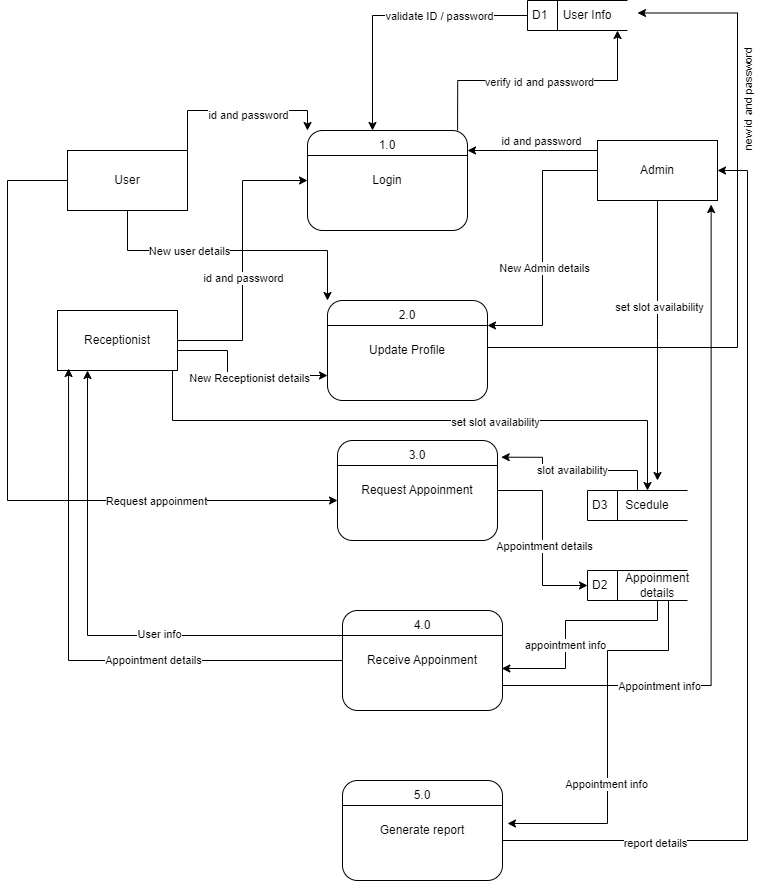

The diagram above was exported from draw.io. Its source (the exported page's mxGraphModel, read from the mxfile embedded in the PNG):
<mxGraphModel dx="2020" dy="924" grid="1" gridSize="10" guides="1" tooltips="1" connect="1" arrows="1" fold="1" page="1" pageScale="1" pageWidth="850" pageHeight="1100" math="0" shadow="0">
  <root>
    <mxCell id="0" />
    <mxCell id="1" parent="0" />
    <mxCell id="svx1NGEanKIe-goWrSwL-26" style="edgeStyle=orthogonalEdgeStyle;rounded=0;orthogonalLoop=1;jettySize=auto;html=1;exitX=0.938;exitY=0;exitDx=0;exitDy=0;entryX=0.5;entryY=1;entryDx=0;entryDy=0;exitPerimeter=0;" edge="1" parent="1" source="svx1NGEanKIe-goWrSwL-1">
      <mxGeometry relative="1" as="geometry">
        <mxPoint x="580" y="200" as="sourcePoint" />
        <mxPoint x="700" y="100" as="targetPoint" />
        <Array as="points">
          <mxPoint x="540" y="150" />
          <mxPoint x="700" y="150" />
        </Array>
      </mxGeometry>
    </mxCell>
    <mxCell id="svx1NGEanKIe-goWrSwL-27" value="verify id and password" style="edgeLabel;html=1;align=center;verticalAlign=middle;resizable=0;points=[];" vertex="1" connectable="0" parent="svx1NGEanKIe-goWrSwL-26">
      <mxGeometry x="-0.1762" y="-1" relative="1" as="geometry">
        <mxPoint x="23" as="offset" />
      </mxGeometry>
    </mxCell>
    <mxCell id="svx1NGEanKIe-goWrSwL-1" value="Login" style="rounded=1;whiteSpace=wrap;html=1;" vertex="1" parent="1">
      <mxGeometry x="390" y="200" width="160" height="100" as="geometry" />
    </mxCell>
    <mxCell id="svx1NGEanKIe-goWrSwL-2" value="" style="endArrow=none;html=1;rounded=0;exitX=0;exitY=0.25;exitDx=0;exitDy=0;entryX=1;entryY=0.25;entryDx=0;entryDy=0;" edge="1" parent="1" source="svx1NGEanKIe-goWrSwL-1" target="svx1NGEanKIe-goWrSwL-1">
      <mxGeometry width="50" height="50" relative="1" as="geometry">
        <mxPoint x="400" y="270" as="sourcePoint" />
        <mxPoint x="450" y="220" as="targetPoint" />
      </mxGeometry>
    </mxCell>
    <mxCell id="svx1NGEanKIe-goWrSwL-3" value="1.0" style="text;html=1;strokeColor=none;fillColor=none;align=center;verticalAlign=middle;whiteSpace=wrap;rounded=0;" vertex="1" parent="1">
      <mxGeometry x="440" y="200" width="60" height="30" as="geometry" />
    </mxCell>
    <mxCell id="svx1NGEanKIe-goWrSwL-20" style="edgeStyle=orthogonalEdgeStyle;rounded=0;orthogonalLoop=1;jettySize=auto;html=1;exitX=1;exitY=0.25;exitDx=0;exitDy=0;entryX=0;entryY=0;entryDx=0;entryDy=0;" edge="1" parent="1" source="svx1NGEanKIe-goWrSwL-14" target="svx1NGEanKIe-goWrSwL-1">
      <mxGeometry relative="1" as="geometry">
        <Array as="points">
          <mxPoint x="270" y="180" />
          <mxPoint x="390" y="180" />
        </Array>
      </mxGeometry>
    </mxCell>
    <mxCell id="svx1NGEanKIe-goWrSwL-23" value="id and password" style="edgeLabel;html=1;align=center;verticalAlign=middle;resizable=0;points=[];" vertex="1" connectable="0" parent="svx1NGEanKIe-goWrSwL-20">
      <mxGeometry x="0.0247" y="-4" relative="1" as="geometry">
        <mxPoint x="15" as="offset" />
      </mxGeometry>
    </mxCell>
    <mxCell id="svx1NGEanKIe-goWrSwL-43" style="edgeStyle=orthogonalEdgeStyle;rounded=0;orthogonalLoop=1;jettySize=auto;html=1;entryX=0;entryY=0;entryDx=0;entryDy=0;" edge="1" parent="1" source="svx1NGEanKIe-goWrSwL-14" target="svx1NGEanKIe-goWrSwL-11">
      <mxGeometry relative="1" as="geometry">
        <Array as="points">
          <mxPoint x="210" y="320" />
          <mxPoint x="410" y="320" />
        </Array>
      </mxGeometry>
    </mxCell>
    <mxCell id="svx1NGEanKIe-goWrSwL-44" value="New user details" style="edgeLabel;html=1;align=center;verticalAlign=middle;resizable=0;points=[];" vertex="1" connectable="0" parent="svx1NGEanKIe-goWrSwL-43">
      <mxGeometry x="0.3057" y="-2" relative="1" as="geometry">
        <mxPoint x="-89" y="-2" as="offset" />
      </mxGeometry>
    </mxCell>
    <mxCell id="svx1NGEanKIe-goWrSwL-49" style="edgeStyle=orthogonalEdgeStyle;rounded=0;orthogonalLoop=1;jettySize=auto;html=1;entryX=0;entryY=0.6;entryDx=0;entryDy=0;entryPerimeter=0;" edge="1" parent="1" source="svx1NGEanKIe-goWrSwL-14" target="svx1NGEanKIe-goWrSwL-5">
      <mxGeometry relative="1" as="geometry">
        <Array as="points">
          <mxPoint x="90" y="250" />
          <mxPoint x="90" y="570" />
        </Array>
      </mxGeometry>
    </mxCell>
    <mxCell id="svx1NGEanKIe-goWrSwL-50" value="Request appoinment" style="edgeLabel;html=1;align=center;verticalAlign=middle;resizable=0;points=[];" vertex="1" connectable="0" parent="svx1NGEanKIe-goWrSwL-49">
      <mxGeometry x="0.4883" relative="1" as="geometry">
        <mxPoint as="offset" />
      </mxGeometry>
    </mxCell>
    <mxCell id="svx1NGEanKIe-goWrSwL-14" value="User" style="rounded=0;whiteSpace=wrap;html=1;" vertex="1" parent="1">
      <mxGeometry x="150" y="220" width="120" height="60" as="geometry" />
    </mxCell>
    <mxCell id="svx1NGEanKIe-goWrSwL-21" style="edgeStyle=orthogonalEdgeStyle;rounded=0;orthogonalLoop=1;jettySize=auto;html=1;" edge="1" parent="1" source="svx1NGEanKIe-goWrSwL-15">
      <mxGeometry relative="1" as="geometry">
        <mxPoint x="550" y="220" as="targetPoint" />
        <Array as="points">
          <mxPoint x="630" y="220" />
          <mxPoint x="630" y="220" />
        </Array>
      </mxGeometry>
    </mxCell>
    <mxCell id="svx1NGEanKIe-goWrSwL-22" value="id and password" style="edgeLabel;html=1;align=center;verticalAlign=middle;resizable=0;points=[];" vertex="1" connectable="0" parent="svx1NGEanKIe-goWrSwL-21">
      <mxGeometry x="-0.258" y="1" relative="1" as="geometry">
        <mxPoint x="-9" y="-11" as="offset" />
      </mxGeometry>
    </mxCell>
    <mxCell id="svx1NGEanKIe-goWrSwL-41" style="edgeStyle=orthogonalEdgeStyle;rounded=0;orthogonalLoop=1;jettySize=auto;html=1;entryX=1;entryY=0.25;entryDx=0;entryDy=0;" edge="1" parent="1" source="svx1NGEanKIe-goWrSwL-15" target="svx1NGEanKIe-goWrSwL-11">
      <mxGeometry relative="1" as="geometry" />
    </mxCell>
    <mxCell id="svx1NGEanKIe-goWrSwL-42" value="New Admin details" style="edgeLabel;html=1;align=center;verticalAlign=middle;resizable=0;points=[];" vertex="1" connectable="0" parent="svx1NGEanKIe-goWrSwL-41">
      <mxGeometry x="0.1447" y="1" relative="1" as="geometry">
        <mxPoint as="offset" />
      </mxGeometry>
    </mxCell>
    <mxCell id="svx1NGEanKIe-goWrSwL-61" style="edgeStyle=orthogonalEdgeStyle;rounded=0;orthogonalLoop=1;jettySize=auto;html=1;" edge="1" parent="1" source="svx1NGEanKIe-goWrSwL-15">
      <mxGeometry relative="1" as="geometry">
        <mxPoint x="740" y="550" as="targetPoint" />
      </mxGeometry>
    </mxCell>
    <mxCell id="svx1NGEanKIe-goWrSwL-62" value="set slot availability" style="edgeLabel;html=1;align=center;verticalAlign=middle;resizable=0;points=[];" vertex="1" connectable="0" parent="svx1NGEanKIe-goWrSwL-61">
      <mxGeometry x="-0.2466" y="1" relative="1" as="geometry">
        <mxPoint as="offset" />
      </mxGeometry>
    </mxCell>
    <mxCell id="svx1NGEanKIe-goWrSwL-15" value="Admin" style="rounded=0;whiteSpace=wrap;html=1;" vertex="1" parent="1">
      <mxGeometry x="680" y="210" width="120" height="60" as="geometry" />
    </mxCell>
    <mxCell id="svx1NGEanKIe-goWrSwL-28" style="edgeStyle=orthogonalEdgeStyle;rounded=0;orthogonalLoop=1;jettySize=auto;html=1;entryX=0.25;entryY=0;entryDx=0;entryDy=0;" edge="1" parent="1" source="svx1NGEanKIe-goWrSwL-24" target="svx1NGEanKIe-goWrSwL-3">
      <mxGeometry relative="1" as="geometry" />
    </mxCell>
    <mxCell id="svx1NGEanKIe-goWrSwL-29" value="validate ID / password" style="edgeLabel;html=1;align=center;verticalAlign=middle;resizable=0;points=[];" vertex="1" connectable="0" parent="svx1NGEanKIe-goWrSwL-28">
      <mxGeometry x="-0.1792" y="-4" relative="1" as="geometry">
        <mxPoint x="21" y="4" as="offset" />
      </mxGeometry>
    </mxCell>
    <mxCell id="svx1NGEanKIe-goWrSwL-24" value="D1" style="html=1;dashed=0;whiteSpace=wrap;shape=mxgraph.dfd.dataStoreID;align=left;spacingLeft=3;points=[[0,0],[0.5,0],[1,0],[0,0.5],[1,0.5],[0,1],[0.5,1],[1,1]];" vertex="1" parent="1">
      <mxGeometry x="610" y="70" width="100" height="30" as="geometry" />
    </mxCell>
    <mxCell id="svx1NGEanKIe-goWrSwL-25" value="User Info" style="text;html=1;strokeColor=none;fillColor=none;align=center;verticalAlign=middle;whiteSpace=wrap;rounded=0;" vertex="1" parent="1">
      <mxGeometry x="640" y="70" width="60" height="30" as="geometry" />
    </mxCell>
    <mxCell id="svx1NGEanKIe-goWrSwL-33" style="edgeStyle=orthogonalEdgeStyle;rounded=0;orthogonalLoop=1;jettySize=auto;html=1;exitX=1;exitY=0.5;exitDx=0;exitDy=0;entryX=0;entryY=0.5;entryDx=0;entryDy=0;" edge="1" parent="1" source="svx1NGEanKIe-goWrSwL-32" target="svx1NGEanKIe-goWrSwL-1">
      <mxGeometry relative="1" as="geometry" />
    </mxCell>
    <mxCell id="svx1NGEanKIe-goWrSwL-34" value="id and password" style="edgeLabel;html=1;align=center;verticalAlign=middle;resizable=0;points=[];" vertex="1" connectable="0" parent="svx1NGEanKIe-goWrSwL-33">
      <mxGeometry x="-0.1218" relative="1" as="geometry">
        <mxPoint as="offset" />
      </mxGeometry>
    </mxCell>
    <mxCell id="svx1NGEanKIe-goWrSwL-38" style="edgeStyle=orthogonalEdgeStyle;rounded=0;orthogonalLoop=1;jettySize=auto;html=1;entryX=0;entryY=0.75;entryDx=0;entryDy=0;" edge="1" parent="1" source="svx1NGEanKIe-goWrSwL-32" target="svx1NGEanKIe-goWrSwL-11">
      <mxGeometry relative="1" as="geometry">
        <Array as="points">
          <mxPoint x="310" y="420" />
          <mxPoint x="310" y="445" />
        </Array>
      </mxGeometry>
    </mxCell>
    <mxCell id="svx1NGEanKIe-goWrSwL-40" value="New Receptionist details" style="edgeLabel;html=1;align=center;verticalAlign=middle;resizable=0;points=[];" vertex="1" connectable="0" parent="svx1NGEanKIe-goWrSwL-38">
      <mxGeometry x="0.1071" y="-2" relative="1" as="geometry">
        <mxPoint as="offset" />
      </mxGeometry>
    </mxCell>
    <mxCell id="svx1NGEanKIe-goWrSwL-63" style="edgeStyle=orthogonalEdgeStyle;rounded=0;orthogonalLoop=1;jettySize=auto;html=1;entryX=0.5;entryY=0;entryDx=0;entryDy=0;" edge="1" parent="1" target="svx1NGEanKIe-goWrSwL-56">
      <mxGeometry relative="1" as="geometry">
        <mxPoint x="255" y="430" as="sourcePoint" />
        <mxPoint x="725" y="580" as="targetPoint" />
        <Array as="points">
          <mxPoint x="255" y="490" />
          <mxPoint x="730" y="490" />
        </Array>
      </mxGeometry>
    </mxCell>
    <mxCell id="svx1NGEanKIe-goWrSwL-65" value="set slot availability" style="edgeLabel;html=1;align=center;verticalAlign=middle;resizable=0;points=[];" vertex="1" connectable="0" parent="svx1NGEanKIe-goWrSwL-63">
      <mxGeometry x="0.2606" y="-1" relative="1" as="geometry">
        <mxPoint as="offset" />
      </mxGeometry>
    </mxCell>
    <mxCell id="svx1NGEanKIe-goWrSwL-32" value="Receptionist" style="rounded=0;whiteSpace=wrap;html=1;" vertex="1" parent="1">
      <mxGeometry x="140" y="380" width="120" height="60" as="geometry" />
    </mxCell>
    <mxCell id="svx1NGEanKIe-goWrSwL-35" value="" style="group" vertex="1" connectable="0" parent="1">
      <mxGeometry x="420" y="510" width="160" height="100" as="geometry" />
    </mxCell>
    <mxCell id="svx1NGEanKIe-goWrSwL-5" value="Request Appoinment" style="rounded=1;whiteSpace=wrap;html=1;" vertex="1" parent="svx1NGEanKIe-goWrSwL-35">
      <mxGeometry width="160" height="100" as="geometry" />
    </mxCell>
    <mxCell id="svx1NGEanKIe-goWrSwL-6" value="" style="endArrow=none;html=1;rounded=0;exitX=0;exitY=0.25;exitDx=0;exitDy=0;entryX=1;entryY=0.25;entryDx=0;entryDy=0;" edge="1" source="svx1NGEanKIe-goWrSwL-5" target="svx1NGEanKIe-goWrSwL-5" parent="svx1NGEanKIe-goWrSwL-35">
      <mxGeometry width="50" height="50" relative="1" as="geometry">
        <mxPoint x="10" y="70" as="sourcePoint" />
        <mxPoint x="60" y="20" as="targetPoint" />
      </mxGeometry>
    </mxCell>
    <mxCell id="svx1NGEanKIe-goWrSwL-7" value="3.0" style="text;html=1;strokeColor=none;fillColor=none;align=center;verticalAlign=middle;whiteSpace=wrap;rounded=0;" vertex="1" parent="svx1NGEanKIe-goWrSwL-35">
      <mxGeometry x="50" width="60" height="30" as="geometry" />
    </mxCell>
    <mxCell id="svx1NGEanKIe-goWrSwL-36" value="" style="group" vertex="1" connectable="0" parent="1">
      <mxGeometry x="425" y="680" width="160" height="100" as="geometry" />
    </mxCell>
    <mxCell id="svx1NGEanKIe-goWrSwL-8" value="Receive Appoinment" style="rounded=1;whiteSpace=wrap;html=1;" vertex="1" parent="svx1NGEanKIe-goWrSwL-36">
      <mxGeometry width="160" height="100" as="geometry" />
    </mxCell>
    <mxCell id="svx1NGEanKIe-goWrSwL-9" value="" style="endArrow=none;html=1;rounded=0;exitX=0;exitY=0.25;exitDx=0;exitDy=0;entryX=1;entryY=0.25;entryDx=0;entryDy=0;" edge="1" source="svx1NGEanKIe-goWrSwL-8" target="svx1NGEanKIe-goWrSwL-8" parent="svx1NGEanKIe-goWrSwL-36">
      <mxGeometry width="50" height="50" relative="1" as="geometry">
        <mxPoint x="10" y="70" as="sourcePoint" />
        <mxPoint x="60" y="20" as="targetPoint" />
      </mxGeometry>
    </mxCell>
    <mxCell id="svx1NGEanKIe-goWrSwL-10" value="4.0" style="text;html=1;strokeColor=none;fillColor=none;align=center;verticalAlign=middle;whiteSpace=wrap;rounded=0;" vertex="1" parent="svx1NGEanKIe-goWrSwL-36">
      <mxGeometry x="50" width="60" height="30" as="geometry" />
    </mxCell>
    <mxCell id="svx1NGEanKIe-goWrSwL-37" value="" style="group" vertex="1" connectable="0" parent="1">
      <mxGeometry x="410" y="370" width="160" height="100" as="geometry" />
    </mxCell>
    <mxCell id="svx1NGEanKIe-goWrSwL-11" value="Update Profile" style="rounded=1;whiteSpace=wrap;html=1;" vertex="1" parent="svx1NGEanKIe-goWrSwL-37">
      <mxGeometry width="160" height="100" as="geometry" />
    </mxCell>
    <mxCell id="svx1NGEanKIe-goWrSwL-12" value="" style="endArrow=none;html=1;rounded=0;exitX=0;exitY=0.25;exitDx=0;exitDy=0;entryX=1;entryY=0.25;entryDx=0;entryDy=0;" edge="1" source="svx1NGEanKIe-goWrSwL-11" target="svx1NGEanKIe-goWrSwL-11" parent="svx1NGEanKIe-goWrSwL-37">
      <mxGeometry width="50" height="50" relative="1" as="geometry">
        <mxPoint x="10" y="70" as="sourcePoint" />
        <mxPoint x="60" y="20" as="targetPoint" />
      </mxGeometry>
    </mxCell>
    <mxCell id="svx1NGEanKIe-goWrSwL-13" value="2.0" style="text;html=1;strokeColor=none;fillColor=none;align=center;verticalAlign=middle;whiteSpace=wrap;rounded=0;" vertex="1" parent="svx1NGEanKIe-goWrSwL-37">
      <mxGeometry x="50" width="60" height="30" as="geometry" />
    </mxCell>
    <mxCell id="svx1NGEanKIe-goWrSwL-45" style="edgeStyle=elbowEdgeStyle;rounded=0;orthogonalLoop=1;jettySize=auto;html=1;" edge="1" parent="1">
      <mxGeometry relative="1" as="geometry">
        <mxPoint x="570" y="417" as="sourcePoint" />
        <mxPoint x="720" y="82.5" as="targetPoint" />
        <Array as="points">
          <mxPoint x="820" y="260" />
        </Array>
      </mxGeometry>
    </mxCell>
    <mxCell id="svx1NGEanKIe-goWrSwL-48" value="new id and password" style="edgeLabel;html=1;align=center;verticalAlign=middle;resizable=0;points=[];rotation=270;" vertex="1" connectable="0" parent="svx1NGEanKIe-goWrSwL-45">
      <mxGeometry x="0.5846" relative="1" as="geometry">
        <mxPoint x="10" y="45" as="offset" />
      </mxGeometry>
    </mxCell>
    <mxCell id="svx1NGEanKIe-goWrSwL-51" value="" style="group" vertex="1" connectable="0" parent="1">
      <mxGeometry x="670" y="640" width="100" height="30" as="geometry" />
    </mxCell>
    <mxCell id="svx1NGEanKIe-goWrSwL-30" value="D2" style="html=1;dashed=0;whiteSpace=wrap;shape=mxgraph.dfd.dataStoreID;align=left;spacingLeft=3;points=[[0,0],[0.5,0],[1,0],[0,0.5],[1,0.5],[0,1],[0.5,1],[1,1]];" vertex="1" parent="svx1NGEanKIe-goWrSwL-51">
      <mxGeometry width="100" height="30" as="geometry" />
    </mxCell>
    <mxCell id="svx1NGEanKIe-goWrSwL-31" value="Appoinment details" style="text;html=1;strokeColor=none;fillColor=none;align=center;verticalAlign=middle;whiteSpace=wrap;rounded=0;" vertex="1" parent="svx1NGEanKIe-goWrSwL-51">
      <mxGeometry x="40" width="60" height="30" as="geometry" />
    </mxCell>
    <mxCell id="svx1NGEanKIe-goWrSwL-52" style="edgeStyle=orthogonalEdgeStyle;rounded=0;orthogonalLoop=1;jettySize=auto;html=1;entryX=0;entryY=0.5;entryDx=0;entryDy=0;" edge="1" parent="1" source="svx1NGEanKIe-goWrSwL-5" target="svx1NGEanKIe-goWrSwL-30">
      <mxGeometry relative="1" as="geometry" />
    </mxCell>
    <mxCell id="svx1NGEanKIe-goWrSwL-53" value="Appointment details" style="edgeLabel;html=1;align=center;verticalAlign=middle;resizable=0;points=[];" vertex="1" connectable="0" parent="svx1NGEanKIe-goWrSwL-52">
      <mxGeometry x="0.0775" y="1" relative="1" as="geometry">
        <mxPoint as="offset" />
      </mxGeometry>
    </mxCell>
    <mxCell id="svx1NGEanKIe-goWrSwL-54" value="" style="group" vertex="1" connectable="0" parent="1">
      <mxGeometry x="425" y="850" width="160" height="100" as="geometry" />
    </mxCell>
    <mxCell id="svx1NGEanKIe-goWrSwL-17" value="Generate report" style="rounded=1;whiteSpace=wrap;html=1;" vertex="1" parent="svx1NGEanKIe-goWrSwL-54">
      <mxGeometry width="160" height="100" as="geometry" />
    </mxCell>
    <mxCell id="svx1NGEanKIe-goWrSwL-18" value="" style="endArrow=none;html=1;rounded=0;exitX=0;exitY=0.25;exitDx=0;exitDy=0;entryX=1;entryY=0.25;entryDx=0;entryDy=0;" edge="1" source="svx1NGEanKIe-goWrSwL-17" target="svx1NGEanKIe-goWrSwL-17" parent="svx1NGEanKIe-goWrSwL-54">
      <mxGeometry width="50" height="50" relative="1" as="geometry">
        <mxPoint x="10" y="70" as="sourcePoint" />
        <mxPoint x="60" y="20" as="targetPoint" />
      </mxGeometry>
    </mxCell>
    <mxCell id="svx1NGEanKIe-goWrSwL-19" value="5.0" style="text;html=1;strokeColor=none;fillColor=none;align=center;verticalAlign=middle;whiteSpace=wrap;rounded=0;" vertex="1" parent="svx1NGEanKIe-goWrSwL-54">
      <mxGeometry x="50" width="60" height="30" as="geometry" />
    </mxCell>
    <mxCell id="svx1NGEanKIe-goWrSwL-57" value="" style="group" vertex="1" connectable="0" parent="1">
      <mxGeometry x="670" y="560" width="100" height="30" as="geometry" />
    </mxCell>
    <mxCell id="svx1NGEanKIe-goWrSwL-55" value="D3" style="html=1;dashed=0;whiteSpace=wrap;shape=mxgraph.dfd.dataStoreID;align=left;spacingLeft=3;points=[[0,0],[0.5,0],[1,0],[0,0.5],[1,0.5],[0,1],[0.5,1],[1,1]];" vertex="1" parent="svx1NGEanKIe-goWrSwL-57">
      <mxGeometry width="100" height="30" as="geometry" />
    </mxCell>
    <mxCell id="svx1NGEanKIe-goWrSwL-56" value="Scedule" style="text;html=1;strokeColor=none;fillColor=none;align=center;verticalAlign=middle;whiteSpace=wrap;rounded=0;" vertex="1" parent="svx1NGEanKIe-goWrSwL-57">
      <mxGeometry x="30" width="60" height="30" as="geometry" />
    </mxCell>
    <mxCell id="svx1NGEanKIe-goWrSwL-58" style="edgeStyle=orthogonalEdgeStyle;rounded=0;orthogonalLoop=1;jettySize=auto;html=1;entryX=1.023;entryY=0.167;entryDx=0;entryDy=0;entryPerimeter=0;" edge="1" parent="1" source="svx1NGEanKIe-goWrSwL-55" target="svx1NGEanKIe-goWrSwL-5">
      <mxGeometry relative="1" as="geometry">
        <Array as="points">
          <mxPoint x="720" y="540" />
          <mxPoint x="625" y="540" />
          <mxPoint x="625" y="527" />
        </Array>
      </mxGeometry>
    </mxCell>
    <mxCell id="svx1NGEanKIe-goWrSwL-59" value="slot availability" style="edgeLabel;html=1;align=center;verticalAlign=middle;resizable=0;points=[];" vertex="1" connectable="0" parent="svx1NGEanKIe-goWrSwL-58">
      <mxGeometry x="0.018" y="-1" relative="1" as="geometry">
        <mxPoint as="offset" />
      </mxGeometry>
    </mxCell>
    <mxCell id="svx1NGEanKIe-goWrSwL-60" style="edgeStyle=orthogonalEdgeStyle;rounded=0;orthogonalLoop=1;jettySize=auto;html=1;entryX=0.996;entryY=0.58;entryDx=0;entryDy=0;entryPerimeter=0;" edge="1" parent="1" source="svx1NGEanKIe-goWrSwL-31" target="svx1NGEanKIe-goWrSwL-8">
      <mxGeometry relative="1" as="geometry">
        <Array as="points">
          <mxPoint x="740" y="690" />
          <mxPoint x="648" y="690" />
          <mxPoint x="648" y="738" />
        </Array>
      </mxGeometry>
    </mxCell>
    <mxCell id="svx1NGEanKIe-goWrSwL-66" value="appointment info" style="edgeLabel;html=1;align=center;verticalAlign=middle;resizable=0;points=[];" vertex="1" connectable="0" parent="svx1NGEanKIe-goWrSwL-60">
      <mxGeometry x="0.2133" y="-1" relative="1" as="geometry">
        <mxPoint as="offset" />
      </mxGeometry>
    </mxCell>
    <mxCell id="svx1NGEanKIe-goWrSwL-67" style="edgeStyle=orthogonalEdgeStyle;rounded=0;orthogonalLoop=1;jettySize=auto;html=1;entryX=0.092;entryY=0.967;entryDx=0;entryDy=0;entryPerimeter=0;" edge="1" parent="1" source="svx1NGEanKIe-goWrSwL-8" target="svx1NGEanKIe-goWrSwL-32">
      <mxGeometry relative="1" as="geometry" />
    </mxCell>
    <mxCell id="svx1NGEanKIe-goWrSwL-68" value="Appointment details" style="edgeLabel;html=1;align=center;verticalAlign=middle;resizable=0;points=[];" vertex="1" connectable="0" parent="svx1NGEanKIe-goWrSwL-67">
      <mxGeometry x="-0.3262" y="-1" relative="1" as="geometry">
        <mxPoint as="offset" />
      </mxGeometry>
    </mxCell>
    <mxCell id="svx1NGEanKIe-goWrSwL-69" style="edgeStyle=orthogonalEdgeStyle;rounded=0;orthogonalLoop=1;jettySize=auto;html=1;exitX=0;exitY=0.25;exitDx=0;exitDy=0;entryX=0.25;entryY=1;entryDx=0;entryDy=0;" edge="1" parent="1" source="svx1NGEanKIe-goWrSwL-8" target="svx1NGEanKIe-goWrSwL-32">
      <mxGeometry relative="1" as="geometry" />
    </mxCell>
    <mxCell id="svx1NGEanKIe-goWrSwL-70" value="User info" style="edgeLabel;html=1;align=center;verticalAlign=middle;resizable=0;points=[];" vertex="1" connectable="0" parent="svx1NGEanKIe-goWrSwL-69">
      <mxGeometry x="-0.2936" y="-2" relative="1" as="geometry">
        <mxPoint as="offset" />
      </mxGeometry>
    </mxCell>
    <mxCell id="svx1NGEanKIe-goWrSwL-71" style="edgeStyle=orthogonalEdgeStyle;rounded=0;orthogonalLoop=1;jettySize=auto;html=1;exitX=1;exitY=0.75;exitDx=0;exitDy=0;entryX=0.947;entryY=1.067;entryDx=0;entryDy=0;entryPerimeter=0;" edge="1" parent="1" source="svx1NGEanKIe-goWrSwL-8" target="svx1NGEanKIe-goWrSwL-15">
      <mxGeometry relative="1" as="geometry" />
    </mxCell>
    <mxCell id="svx1NGEanKIe-goWrSwL-72" value="Appointment info" style="edgeLabel;html=1;align=center;verticalAlign=middle;resizable=0;points=[];" vertex="1" connectable="0" parent="svx1NGEanKIe-goWrSwL-71">
      <mxGeometry x="-0.5466" relative="1" as="geometry">
        <mxPoint as="offset" />
      </mxGeometry>
    </mxCell>
    <mxCell id="svx1NGEanKIe-goWrSwL-73" style="edgeStyle=orthogonalEdgeStyle;rounded=0;orthogonalLoop=1;jettySize=auto;html=1;exitX=0.75;exitY=1;exitDx=0;exitDy=0;" edge="1" parent="1" source="svx1NGEanKIe-goWrSwL-31">
      <mxGeometry relative="1" as="geometry">
        <mxPoint x="751.12" y="680" as="sourcePoint" />
        <mxPoint x="590" y="893" as="targetPoint" />
        <Array as="points">
          <mxPoint x="751" y="670" />
          <mxPoint x="751" y="720" />
          <mxPoint x="690" y="720" />
          <mxPoint x="690" y="893" />
        </Array>
      </mxGeometry>
    </mxCell>
    <mxCell id="svx1NGEanKIe-goWrSwL-74" value="Appointment info" style="edgeLabel;html=1;align=center;verticalAlign=middle;resizable=0;points=[];" vertex="1" connectable="0" parent="svx1NGEanKIe-goWrSwL-73">
      <mxGeometry x="0.2803" y="-2" relative="1" as="geometry">
        <mxPoint as="offset" />
      </mxGeometry>
    </mxCell>
    <mxCell id="svx1NGEanKIe-goWrSwL-75" style="edgeStyle=orthogonalEdgeStyle;rounded=0;orthogonalLoop=1;jettySize=auto;html=1;entryX=1;entryY=0.5;entryDx=0;entryDy=0;" edge="1" parent="1" source="svx1NGEanKIe-goWrSwL-17" target="svx1NGEanKIe-goWrSwL-15">
      <mxGeometry relative="1" as="geometry">
        <Array as="points">
          <mxPoint x="830" y="910" />
          <mxPoint x="830" y="240" />
        </Array>
      </mxGeometry>
    </mxCell>
    <mxCell id="svx1NGEanKIe-goWrSwL-76" value="report details" style="edgeLabel;html=1;align=center;verticalAlign=middle;resizable=0;points=[];" vertex="1" connectable="0" parent="svx1NGEanKIe-goWrSwL-75">
      <mxGeometry x="-0.6791" y="-2" relative="1" as="geometry">
        <mxPoint as="offset" />
      </mxGeometry>
    </mxCell>
  </root>
</mxGraphModel>